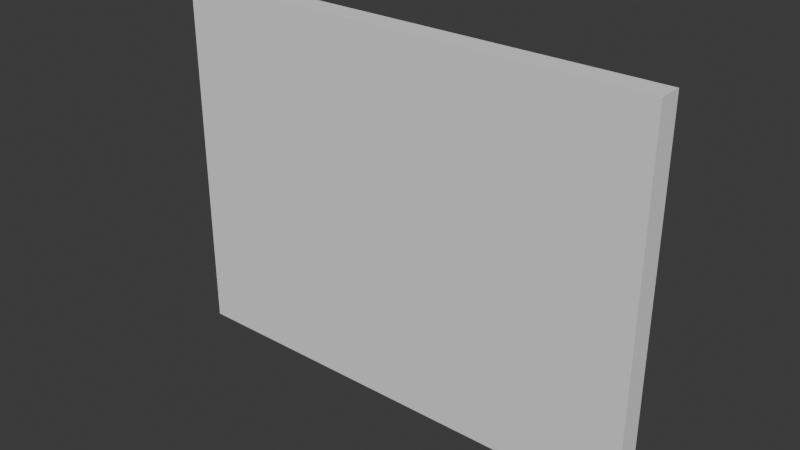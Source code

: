 # Source: 3x4_Wall.blend  (saved by Blender 4.1.23; exported with 4.5.12 LTS)
import bpy
from mathutils import Matrix  # noqa: F401  (used for matrix-valued properties, if any)

bpy.ops.wm.read_factory_settings(use_empty=True)
scene = bpy.context.scene
scene.name = 'Scene'

# ---- collections
col_collection = bpy.data.collections.new('Collection'); scene.collection.children.link(col_collection)

# ---- world
world_world = bpy.data.worlds.new('World'); scene.world = world_world
world_world.use_nodes = True; world_world.node_tree.nodes.clear()
_N = world_world.node_tree.nodes; _L = world_world.node_tree.links
n0 = _N.new('ShaderNodeOutputWorld'); n0.name = 'World Output'; n0.location = (300, 300)
n1 = _N.new('ShaderNodeBackground'); n1.name = 'Background'; n1.location = (10, 300)
n1.inputs[0].default_value = (0.05088, 0.05088, 0.05088, 1.0)
_L.new(n1.outputs[0], n0.inputs[0])
n0.is_active_output = True
world_world.color = (0.05088, 0.05088, 0.05088)
world_world.use_sun_shadow = False
world_world.sun_shadow_jitter_overblur = 0.0

# ---- meshes
me_cube_002 = bpy.data.meshes.new('Cube.002')
me_cube_002.from_pydata([(-2.0, -0.1, -1.0), (-2.0, -0.1, 2.0), (-2.0, 0.1, -1.0), (-2.0, 0.1, 2.0), (2.0, -0.1, -1.0), (2.0, -0.1, 2.0), (2.0, 0.1, -1.0), (2.0, 0.1, 2.0)], [], [(1, 5, 7, 3), (6, 7, 5, 4), (0, 1, 3, 2), (2, 6, 4, 0), (2, 3, 7, 6), (5, 1, 0, 4)])
_uv = me_cube_002.uv_layers.new(name='UVMap')
_uv.uv.foreach_set('vector', [0.0, 0.0, 0.0, 0.0, 0.0, 0.0, 0.0, 0.0, 0.0, 0.0, 0.0, 0.0, 0.0, 0.0, 0.0, 0.0, 0.0, 0.0, 0.0, 0.0, 0.0, 0.0, 0.0, 0.0, 0.0, 0.0, 0.0, 0.0, 0.0, 0.0, 0.0, 0.0, 0.0, 0.0, 0.0, 0.0, 0.0, 0.0, 0.0, 0.0, 0.0, 0.0, 0.0, 0.0, 0.0, 0.0, 0.0, 0.0])
me_cube_002.update()

# ---- objects
ob_cube = bpy.data.objects.new('Cube', me_cube_002)

# ---- transforms, parenting, visibility, modifiers, constraints
ob_cube.location = (0.0, 0.0, 1.0)

# ---- collection membership
col_collection.objects.link(ob_cube)

# ---- scene / render settings (as saved in the file)
scene.frame_start = 1; scene.frame_end = 250; scene.frame_set(1)
scene.render.engine = 'BLENDER_EEVEE_NEXT'
scene.cycles.sampling_pattern = 'TABULATED_SOBOL'
scene.eevee.ray_tracing_options.trace_max_roughness = 0.0
bpy.context.view_layer.update()

# ---- added for rendering (the .blend has no active camera and no usable light): camera, sun
cam_auto = bpy.data.cameras.new('AutoCamera')
cam_auto.lens = 50.0
cam_auto.sensor_width = 36.0
cam_auto.clip_end = 1000.0
ob_auto_camera = bpy.data.objects.new('AutoCamera', cam_auto)
scene.collection.objects.link(ob_auto_camera)
ob_auto_camera.location = (4.62982, -5.55579, 5.20386)
ob_auto_camera.rotation_euler = (1.09748, -7.21219e-08, 0.694738)
scene.camera = ob_auto_camera
light_auto_sun = bpy.data.lights.new('AutoSun', 'SUN')
light_auto_sun.energy = 3.0
light_auto_sun.angle = 0.0523599
ob_auto_sun = bpy.data.objects.new('AutoSun', light_auto_sun)
scene.collection.objects.link(ob_auto_sun)
ob_auto_sun.rotation_euler = (0.872665, 0.174533, 0.523599)
bpy.context.view_layer.update()
